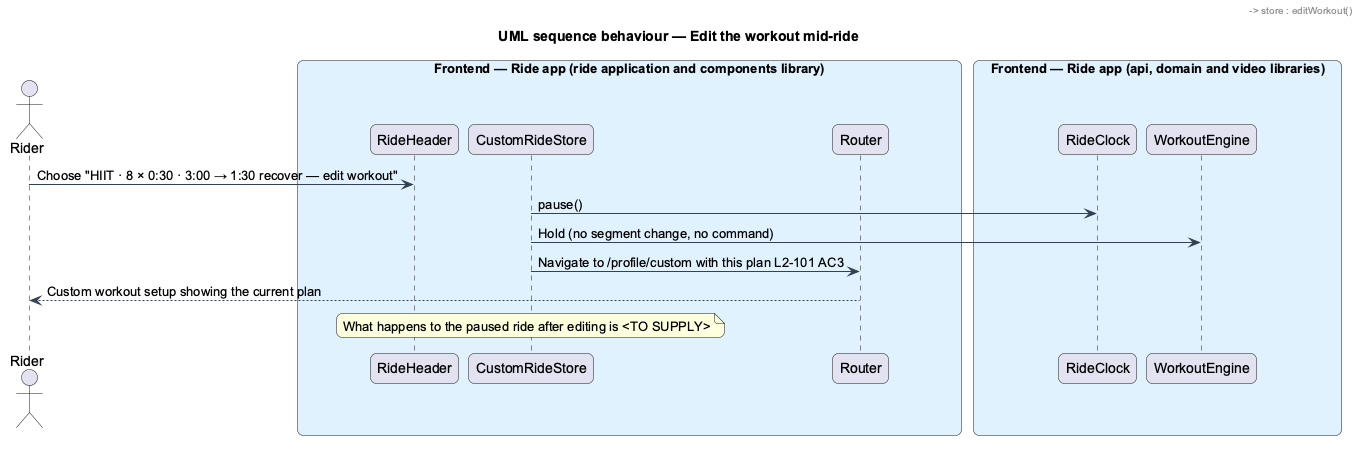

The diagram above was rendered by PlantUML. Its source (embedded in the PNG):
@startuml
title UML sequence behaviour — Edit the workout mid-ride
skinparam backgroundColor #FFFFFF
skinparam shadowing false
skinparam roundcorner 12
skinparam defaultFontName Arial
skinparam ArrowColor #344054
skinparam rectangle {
  BorderColor #344054
  FontColor #101828
}
skinparam package {
  BorderColor #667085
  FontColor #101828
  BackgroundColor #F9FAFB
}
actor "Rider" as rider
box "Frontend — Ride app (ride application and components library)" #E0F2FE
  participant "RideHeader" as header
  participant "CustomRideStore" as store
  participant "Router" as router
end box
box "Frontend — Ride app (api, domain and video libraries)" #E0F2FE
  participant "RideClock" as clock
  participant "WorkoutEngine" as engine
end box
rider -> header : Choose "HIIT · 8 × 0:30 · 3:00 → 1:30 recover — edit workout"
header -> store : editWorkout()
store -> clock : pause()
store -> engine : Hold (no segment change, no command)
store -> router : Navigate to /profile/custom with this plan L2-101 AC3
router --> rider : Custom workout setup showing the current plan
note over store : What happens to the paused ride after editing is <TO SUPPLY>
@enduml